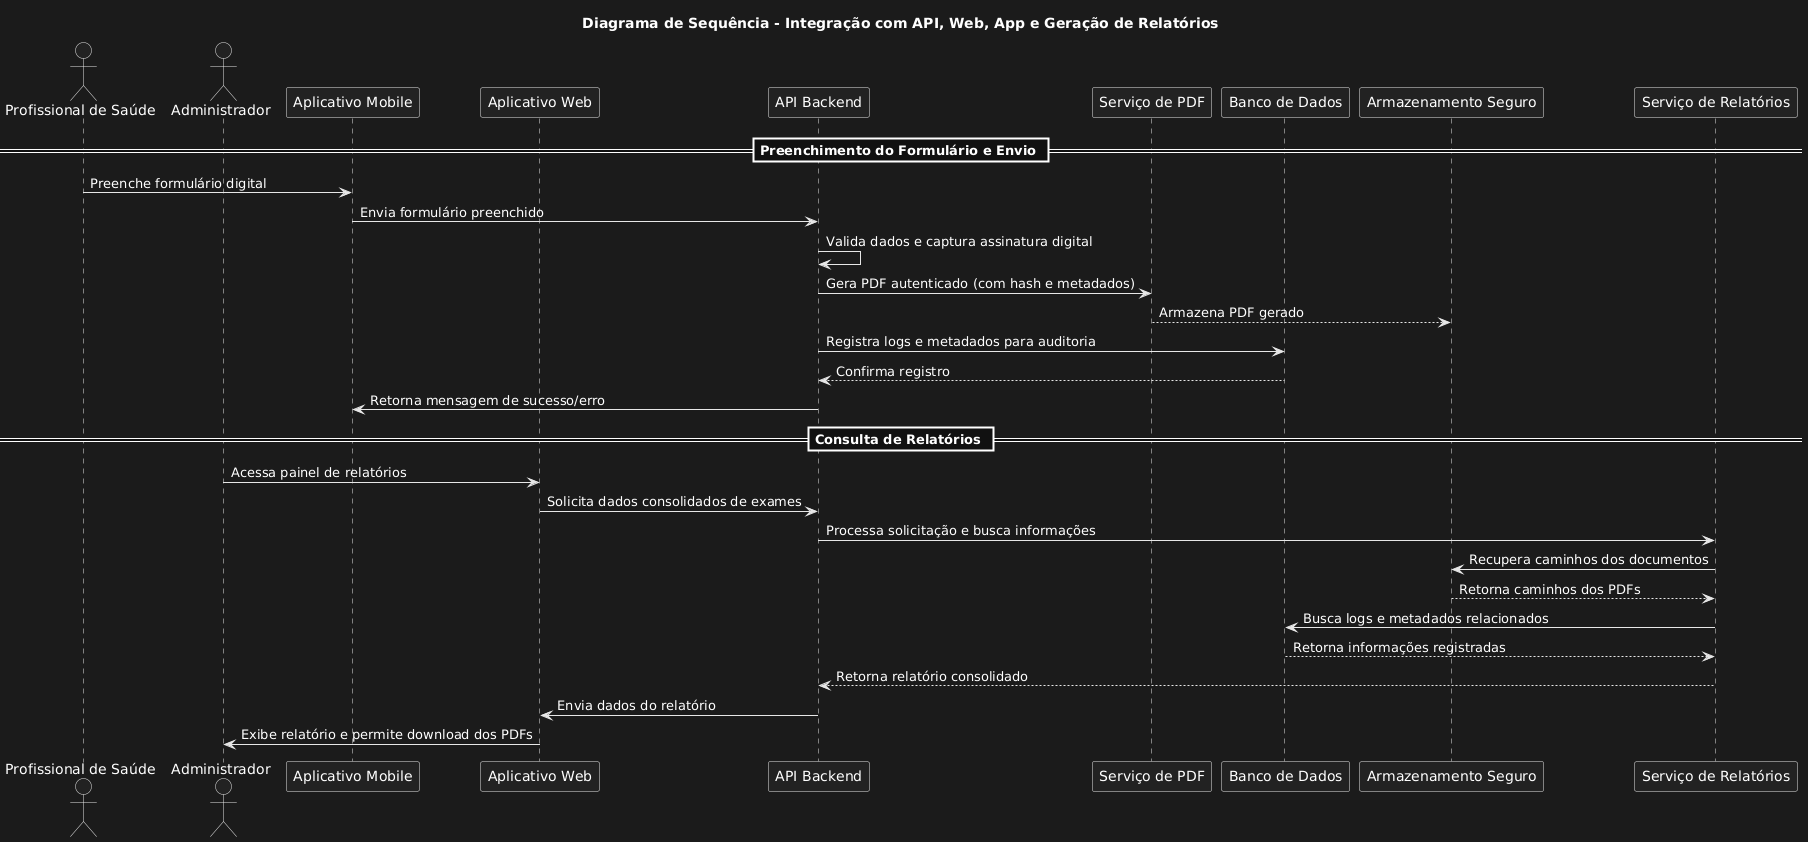

The diagram above was rendered by PlantUML. Its source (embedded in the PNG):
@startuml
title Diagrama de Sequência - Integração com API, Web, App e Geração de Relatórios

actor "Profissional de Saúde" as Prof
actor "Administrador" as Admin
participant "Aplicativo Mobile" as Mobile
participant "Aplicativo Web" as Web
participant "API Backend" as API
participant "Serviço de PDF" as PDFGen
participant "Banco de Dados" as DB
participant "Armazenamento Seguro" as Storage
participant "Serviço de Relatórios" as ReportService

== Preenchimento do Formulário e Envio ==
Prof -> Mobile : Preenche formulário digital
Mobile -> API : Envia formulário preenchido
API -> API : Valida dados e captura assinatura digital
API -> PDFGen : Gera PDF autenticado (com hash e metadados)
PDFGen --> Storage : Armazena PDF gerado
API -> DB : Registra logs e metadados para auditoria
DB --> API : Confirma registro
API -> Mobile : Retorna mensagem de sucesso/erro

== Consulta de Relatórios ==
Admin -> Web : Acessa painel de relatórios
Web -> API : Solicita dados consolidados de exames
API -> ReportService : Processa solicitação e busca informações
ReportService -> Storage : Recupera caminhos dos documentos
Storage --> ReportService : Retorna caminhos dos PDFs
ReportService -> DB : Busca logs e metadados relacionados
DB --> ReportService : Retorna informações registradas
ReportService --> API : Retorna relatório consolidado
API -> Web : Envia dados do relatório
Web -> Admin : Exibe relatório e permite download dos PDFs
@enduml